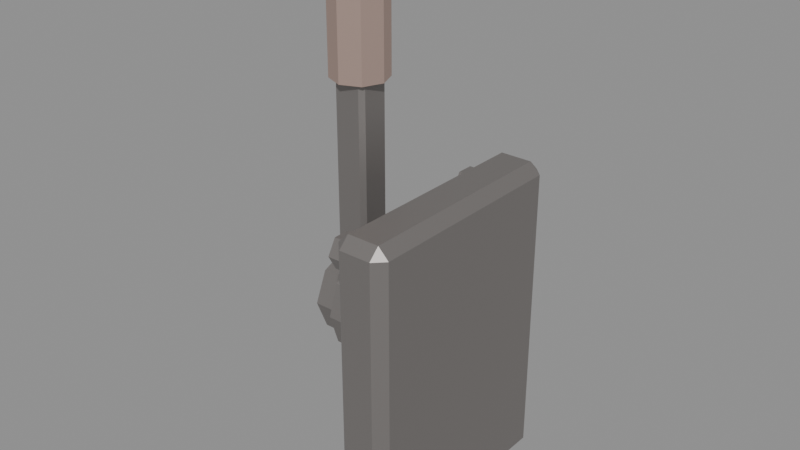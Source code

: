 # Source: DvergerGrinderLever.blend  (saved by Blender 5.2.45; exported with 4.5.12 LTS)
import bpy
from mathutils import Matrix  # noqa: F401  (used for matrix-valued properties, if any)

bpy.ops.wm.read_factory_settings(use_empty=True)
scene = bpy.context.scene
scene.name = 'Scene'

# ---- materials (node trees are filled in below, after node groups)
mat_lever = bpy.data.materials.new('Lever')
mat_levergrip = bpy.data.materials.new('LeverGrip')

# ---- material node trees
mat_lever.use_nodes = True; mat_lever.node_tree.nodes.clear()
_N = mat_lever.node_tree.nodes; _L = mat_lever.node_tree.links
n0 = _N.new('ShaderNodeBsdfPrincipled'); n0.name = 'Principled BSDF'; n0.location = (-200, 100)
n0.inputs[0].default_value = (0.3, 0.28, 0.27, 1.0)
n0.inputs[1].default_value = 0.7
n0.inputs[10].default_value = 0.005
n1 = _N.new('ShaderNodeOutputMaterial'); n1.name = 'Material Output'; n1.location = (200, 100)
_L.new(n0.outputs[0], n1.inputs[0])
n1.is_active_output = True
mat_levergrip.use_nodes = True; mat_levergrip.node_tree.nodes.clear()
_N = mat_levergrip.node_tree.nodes; _L = mat_levergrip.node_tree.links
n0 = _N.new('ShaderNodeBsdfPrincipled'); n0.name = 'Principled BSDF'; n0.location = (-200, 100)
n0.inputs[0].default_value = (0.6, 0.44, 0.38, 1.0)
n0.inputs[1].default_value = 0.7
n0.inputs[10].default_value = 0.005
n1 = _N.new('ShaderNodeOutputMaterial'); n1.name = 'Material Output'; n1.location = (200, 100)
_L.new(n0.outputs[0], n1.inputs[0])
n1.is_active_output = True

# ---- meshes
me_leverbase = bpy.data.meshes.new('LeverBase')
me_leverbase.from_pydata([(-0.475, -0.088, 0.5411), (-0.495, -0.088, 0.5411), (-0.475, -0.072, 0.5411), (-0.495, -0.072, 0.5411), (-0.475, -0.064, 0.555), (-0.495, -0.064, 0.555), (-0.47, -0.1, 0.525), (-0.47, -0.11, 0.535), (-0.48, -0.1, 0.535), (-0.47, -0.11, 0.815), (-0.47, -0.1, 0.825), (-0.48, -0.1, 0.815), (-0.47, 0.1, 0.525), (-0.48, 0.1, 0.535), (-0.47, 0.11, 0.535), (-0.47, 0.1, 0.825), (-0.47, 0.11, 0.815), (-0.48, 0.1, 0.815), (-0.44, -0.1, 0.525), (-0.43, -0.1, 0.535), (-0.44, -0.11, 0.535), (-0.44, -0.1, 0.825), (-0.44, -0.11, 0.815), (-0.43, -0.1, 0.815), (-0.44, 0.1, 0.525), (-0.44, 0.11, 0.535), (-0.43, 0.1, 0.535), (-0.44, 0.1, 0.825), (-0.43, 0.1, 0.815), (-0.44, 0.11, 0.815), (-0.495, -0.096, 0.555), (-0.475, -0.096, 0.555), (-0.495, -0.088, 0.5689), (-0.475, -0.088, 0.5689), (-0.495, -0.072, 0.5689), (-0.475, -0.072, 0.5689), (-0.495, -0.064, 0.795), (-0.475, -0.064, 0.795), (-0.495, -0.072, 0.7811), (-0.475, -0.072, 0.7811), (-0.495, -0.088, 0.7811), (-0.475, -0.088, 0.7811), (-0.495, -0.096, 0.795), (-0.475, -0.096, 0.795), (-0.495, -0.088, 0.8089), (-0.475, -0.088, 0.8089), (-0.495, -0.072, 0.8089), (-0.475, -0.072, 0.8089), (-0.495, 0.096, 0.555), (-0.475, 0.096, 0.555), (-0.495, 0.088, 0.5411), (-0.475, 0.088, 0.5411), (-0.495, 0.072, 0.5411), (-0.475, 0.072, 0.5411), (-0.495, 0.064, 0.555), (-0.475, 0.064, 0.555), (-0.495, 0.072, 0.5689), (-0.475, 0.072, 0.5689), (-0.495, 0.088, 0.5689), (-0.475, 0.088, 0.5689), (-0.495, 0.096, 0.795), (-0.475, 0.096, 0.795), (-0.495, 0.088, 0.7811), (-0.475, 0.088, 0.7811), (-0.495, 0.072, 0.7811), (-0.475, 0.072, 0.7811), (-0.495, 0.064, 0.795), (-0.475, 0.064, 0.795), (-0.495, 0.072, 0.8089), (-0.475, 0.072, 0.8089), (-0.495, 0.088, 0.8089), (-0.475, 0.088, 0.8089), (-0.54, 0.05, 0.7), (-0.48, 0.05, 0.7), (-0.54, 0.04045, 0.6706), (-0.48, 0.04045, 0.6706), (-0.54, 0.01545, 0.6524), (-0.48, 0.01545, 0.6524), (-0.54, -0.01545, 0.6524), (-0.48, -0.01545, 0.6524), (-0.54, -0.04045, 0.6706), (-0.48, -0.04045, 0.6706), (-0.54, -0.05, 0.7), (-0.48, -0.05, 0.7), (-0.54, -0.04045, 0.7294), (-0.48, -0.04045, 0.7294), (-0.54, -0.01545, 0.7476), (-0.48, -0.01545, 0.7476), (-0.54, 0.01545, 0.7476), (-0.48, 0.01545, 0.7476), (-0.54, 0.04045, 0.7294), (-0.48, 0.04045, 0.7294)], [], [(3, 2, 0, 1), (5, 4, 2, 3), (52, 53, 55, 54), (76, 77, 79, 78), (50, 51, 53, 52), (6, 7, 8), (9, 10, 11), (12, 13, 14), (15, 16, 17), (18, 19, 20), (21, 22, 23), (24, 25, 26), (27, 28, 29), (12, 6, 8, 13), (7, 9, 11, 8), (10, 15, 17, 11), (16, 14, 13, 17), (24, 12, 14, 25), (15, 27, 29, 16), (28, 26, 25, 29), (18, 24, 26, 19), (27, 21, 23, 28), (22, 20, 19, 23), (6, 18, 20, 7), (21, 10, 9, 22), (12, 24, 18, 6), (8, 11, 17, 13), (20, 22, 9, 7), (27, 15, 10, 21), (14, 16, 29, 25), (26, 28, 23, 19), (60, 61, 63, 62), (36, 37, 39, 38), (1, 0, 31, 30), (48, 49, 51, 50), (72, 73, 75, 74), (30, 31, 33, 32), (2, 4, 35, 33, 31, 0), (74, 75, 77, 76), (32, 33, 35, 34), (40, 41, 43, 42), (38, 39, 41, 40), (34, 35, 4, 5), (3, 1, 30, 32, 34, 5), (42, 43, 45, 44), (42, 44, 46, 36, 38, 40), (44, 45, 47, 46), (46, 47, 37, 36), (45, 43, 41, 39, 37, 47), (54, 55, 57, 56), (51, 49, 59, 57, 55, 53), (56, 57, 59, 58), (64, 65, 67, 66), (62, 63, 65, 64), (58, 59, 49, 48), (52, 54, 56, 58, 48, 50), (66, 67, 69, 68), (64, 66, 68, 70, 60, 62), (68, 69, 71, 70), (70, 71, 61, 60), (67, 65, 63, 61, 71, 69), (78, 79, 81, 80), (80, 81, 83, 82), (82, 83, 85, 84), (84, 85, 87, 86), (86, 87, 89, 88), (76, 78, 80, 82, 84, 86, 88, 90, 72, 74), (88, 89, 91, 90), (90, 91, 73, 72), (79, 77, 75, 73, 91, 89, 87, 85, 83, 81)])
_uv = me_leverbase.uv_layers.new(name='UVMap')
_uv.uv.foreach_set('vector', [0.3825, 0.9097, 0.4076, 0.9097, 0.4076, 0.9197, 0.3825, 0.9197, 0.3825, 0.8896, 0.4076, 0.8896, 0.4076, 0.9097, 0.3825, 0.9097, 0.5055, 0.9764, 0.4804, 0.9764, 0.4804, 0.959, 0.5055, 0.959, 0.4352, 0.9024, 0.5105, 0.9024, 0.5105, 0.9216, 0.4352, 0.9216, 0.9507, 0.5797, 0.9758, 0.5797, 0.9758, 0.5897, 0.9507, 0.5897, 0.4478, 0.3865, 0.4352, 0.3739, 0.4478, 0.3739, 0.4352, 0.02255, 0.4478, 0.01001, 0.4478, 0.02255, 0.02255, 0.3324, 0.01001, 0.3215, 0.02255, 0.3153, 0.2766, 0.7014, 0.2766, 0.714, 0.264, 0.7014, 0.6988, 0.783, 0.6988, 0.7704, 0.7113, 0.7704, 0.6988, 0.4065, 0.7113, 0.419, 0.6988, 0.419, 0.0602, 0.3324, 0.0602, 0.3153, 0.07275, 0.3215, 0.4478, 0.4065, 0.4478, 0.419, 0.4352, 0.419, 0.6988, 0.3865, 0.4478, 0.3865, 0.4478, 0.3739, 0.6988, 0.3739, 0.4352, 0.3739, 0.4352, 0.02255, 0.4478, 0.02255, 0.4478, 0.3739, 0.2766, 0.4505, 0.2766, 0.7014, 0.264, 0.7014, 0.264, 0.4505, 0.7113, 0.02255, 0.7113, 0.3739, 0.6988, 0.3739, 0.6988, 0.02255, 0.0602, 0.3324, 0.02255, 0.3324, 0.02255, 0.3153, 0.0602, 0.3153, 0.2766, 0.7014, 0.3142, 0.7014, 0.3142, 0.714, 0.2766, 0.714, 0.4478, 0.419, 0.4478, 0.7704, 0.4352, 0.7704, 0.4352, 0.419, 0.6988, 0.783, 0.4478, 0.783, 0.4478, 0.7704, 0.6988, 0.7704, 0.4478, 0.4065, 0.6988, 0.4065, 0.6988, 0.419, 0.4478, 0.419, 0.7113, 0.419, 0.7113, 0.7704, 0.6988, 0.7704, 0.6988, 0.419, 0.769, 0.3739, 0.7313, 0.3739, 0.7313, 0.3614, 0.769, 0.3614, 0.3142, 0.4505, 0.2766, 0.4505, 0.2766, 0.4379, 0.3142, 0.4379, 0.02255, 0.3324, 0.0602, 0.3324, 0.0602, 0.4567, 0.02255, 0.4567, 0.4478, 0.3739, 0.4478, 0.02255, 0.6988, 0.02255, 0.6988, 0.3739, 0.7313, 0.3614, 0.7313, 0.01001, 0.769, 0.01001, 0.769, 0.3614, 0.3142, 0.7014, 0.2766, 0.7014, 0.2766, 0.4505, 0.3142, 0.4505, 0.02255, 0.3153, 0.02255, 0.01001, 0.0602, 0.01001, 0.0602, 0.3153, 0.4478, 0.7704, 0.4478, 0.419, 0.6988, 0.419, 0.6988, 0.7704, 0.5306, 0.9491, 0.5556, 0.9491, 0.5556, 0.9692, 0.5306, 0.9692, 0.5757, 0.9491, 0.6008, 0.9491, 0.6008, 0.9692, 0.5757, 0.9692, 0.9605, 0.9741, 0.9354, 0.9741, 0.9354, 0.9567, 0.9605, 0.9567, 0.9507, 0.5597, 0.9758, 0.5597, 0.9758, 0.5797, 0.9507, 0.5797, 0.4352, 0.8291, 0.5105, 0.8291, 0.5105, 0.8671, 0.4352, 0.8671, 0.9605, 0.9567, 0.9354, 0.9567, 0.9354, 0.9393, 0.9605, 0.9393, 0.9511, 0.4466, 0.9337, 0.4366, 0.9337, 0.4165, 0.9511, 0.4065, 0.9685, 0.4165, 0.9685, 0.4366, 0.4352, 0.8671, 0.5105, 0.8671, 0.5105, 0.9024, 0.4352, 0.9024, 0.3342, 0.7085, 0.3342, 0.6835, 0.3543, 0.6835, 0.3543, 0.7085, 0.4076, 0.9744, 0.3825, 0.9744, 0.3825, 0.9571, 0.4076, 0.9571, 0.5757, 0.9692, 0.6008, 0.9692, 0.6008, 0.9791, 0.5757, 0.9791, 0.3825, 0.8795, 0.4076, 0.8795, 0.4076, 0.8896, 0.3825, 0.8896, 0.9528, 0.8792, 0.9702, 0.8892, 0.9702, 0.9093, 0.9528, 0.9193, 0.9354, 0.9093, 0.9354, 0.8892, 0.4076, 0.9571, 0.3825, 0.9571, 0.3825, 0.9397, 0.4076, 0.9397, 0.9307, 0.5796, 0.9133, 0.5897, 0.896, 0.5796, 0.896, 0.5596, 0.9133, 0.5495, 0.9307, 0.5596, 0.8844, 0.1781, 0.8844, 0.153, 0.9045, 0.153, 0.9045, 0.1781, 0.5757, 0.939, 0.6008, 0.939, 0.6008, 0.9491, 0.5757, 0.9491, 0.6674, 0.9554, 0.65, 0.9655, 0.6326, 0.9554, 0.6326, 0.9353, 0.65, 0.9253, 0.6674, 0.9353, 0.5055, 0.959, 0.4804, 0.959, 0.4804, 0.9416, 0.5055, 0.9416, 0.9337, 0.4968, 0.9337, 0.4767, 0.9511, 0.4667, 0.9685, 0.4767, 0.9685, 0.4968, 0.9511, 0.5068, 0.8844, 0.2232, 0.8844, 0.1981, 0.9045, 0.1981, 0.9045, 0.2232, 0.4603, 0.9764, 0.4352, 0.9764, 0.4352, 0.959, 0.4603, 0.959, 0.5306, 0.9692, 0.5556, 0.9692, 0.5556, 0.9791, 0.5306, 0.9791, 0.9507, 0.5495, 0.9758, 0.5495, 0.9758, 0.5597, 0.9507, 0.5597, 0.9457, 0.2911, 0.9284, 0.2811, 0.9284, 0.261, 0.9457, 0.251, 0.9631, 0.261, 0.9631, 0.2811, 0.4603, 0.959, 0.4352, 0.959, 0.4352, 0.9416, 0.4603, 0.9416, 0.9284, 0.3412, 0.9284, 0.3212, 0.9457, 0.3111, 0.9631, 0.3212, 0.9631, 0.3412, 0.9457, 0.3513, 0.3743, 0.7085, 0.3743, 0.6835, 0.3944, 0.6835, 0.3944, 0.7085, 0.5306, 0.939, 0.5556, 0.939, 0.5556, 0.9491, 0.5306, 0.9491, 0.9702, 0.8491, 0.9528, 0.8591, 0.9354, 0.8491, 0.9354, 0.829, 0.9528, 0.819, 0.9702, 0.829, 0.2412, 0.978, 0.1659, 0.978, 0.1659, 0.9552, 0.2412, 0.9552, 0.2412, 0.9552, 0.1659, 0.9552, 0.1659, 0.9184, 0.2412, 0.9184, 0.2412, 0.9184, 0.1659, 0.9184, 0.1659, 0.8815, 0.2412, 0.8815, 0.9029, 0.6474, 0.9782, 0.6474, 0.9782, 0.6788, 0.9029, 0.6788, 0.9029, 0.6788, 0.9782, 0.6788, 0.9782, 0.7176, 0.9029, 0.7176, 0.8856, 0.3645, 0.8487, 0.3764, 0.8118, 0.3645, 0.789, 0.3331, 0.789, 0.2943, 0.8118, 0.2629, 0.8487, 0.251, 0.8856, 0.2629, 0.9083, 0.2943, 0.9083, 0.3331, 0.9029, 0.7176, 0.9782, 0.7176, 0.9782, 0.749, 0.9029, 0.749, 0.4352, 0.803, 0.5105, 0.803, 0.5105, 0.8291, 0.4352, 0.8291, 0.3606, 0.8475, 0.3237, 0.8595, 0.2868, 0.8475, 0.264, 0.8161, 0.264, 0.7774, 0.2868, 0.746, 0.3237, 0.734, 0.3606, 0.746, 0.3834, 0.7774, 0.3834, 0.8161])
me_leverbase.materials.append(mat_lever)
me_leverbase.materials.append(mat_levergrip)
me_leverbase.update()
me_leverarm = bpy.data.meshes.new('LeverArm')
me_leverarm.from_pydata([(0.026, 0.0, 0.315), (0.026, 0.0, 0.205), (-0.02, 0.04, 0.0), (0.02, 0.04, 0.0), (-0.02, 0.02828, -0.02828), (0.02, 0.02828, -0.02828), (-0.02, 0.0, -0.04), (0.02, 0.0, -0.04), (-0.02, -0.02828, -0.02828), (0.02, -0.02828, -0.02828), (-0.02, -0.04, 0.0), (0.02, -0.04, 0.0), (-0.02, -0.02828, 0.02828), (0.02, -0.02828, 0.02828), (-0.02, 0.0, 0.04), (0.02, 0.0, 0.04), (-0.02, 0.02828, 0.02828), (0.02, 0.02828, 0.02828), (0.01838, 0.01838, 0.315), (0.01838, 0.01838, 0.205), (0.0, 0.026, 0.315), (0.0, 0.026, 0.205), (-0.012, -0.016, 0.206), (-0.012, -0.012, 0.21), (-0.016, -0.012, 0.206), (-0.012, -0.012, 0.0), (-0.012, -0.016, 0.004), (-0.016, -0.012, 0.004), (-0.012, 0.012, 0.0), (-0.016, 0.012, 0.004), (-0.012, 0.016, 0.004), (-0.012, 0.012, 0.21), (-0.012, 0.016, 0.206), (-0.016, 0.012, 0.206), (0.012, -0.012, 0.0), (0.016, -0.012, 0.004), (0.012, -0.016, 0.004), (0.012, -0.012, 0.21), (0.012, -0.016, 0.206), (0.016, -0.012, 0.206), (0.012, 0.012, 0.0), (0.012, 0.016, 0.004), (0.016, 0.012, 0.004), (0.012, 0.012, 0.21), (0.016, 0.012, 0.206), (0.012, 0.016, 0.206), (0.01838, -0.01838, 0.205), (0.01838, -0.01838, 0.315), (0.0, -0.026, 0.205), (0.0, -0.026, 0.315), (-0.01838, -0.01838, 0.205), (-0.01838, -0.01838, 0.315), (-0.026, 0.0, 0.205), (-0.026, 0.0, 0.315), (-0.01838, 0.01838, 0.205), (-0.01838, 0.01838, 0.315), (-0.022, -0.022, 0.31), (-0.022, -0.03, 0.318), (-0.03, -0.022, 0.318), (-0.022, -0.03, 0.332), (-0.022, -0.022, 0.34), (-0.03, -0.022, 0.332), (-0.022, 0.022, 0.31), (-0.03, 0.022, 0.318), (-0.022, 0.03, 0.318), (-0.022, 0.022, 0.34), (-0.022, 0.03, 0.332), (-0.03, 0.022, 0.332), (0.022, -0.022, 0.31), (0.03, -0.022, 0.318), (0.022, -0.03, 0.318), (0.022, -0.022, 0.34), (0.022, -0.03, 0.332), (0.03, -0.022, 0.332), (0.022, 0.022, 0.31), (0.022, 0.03, 0.318), (0.03, 0.022, 0.318), (0.022, 0.022, 0.34), (0.03, 0.022, 0.332), (0.022, 0.03, 0.332)], [], [(43, 44, 45), (22, 23, 24), (2, 3, 5, 4), (34, 40, 42, 35), (68, 74, 76, 69), (4, 5, 7, 6), (37, 38, 39), (77, 78, 79), (6, 7, 9, 8), (34, 35, 36), (56, 57, 58), (8, 9, 11, 10), (31, 32, 33), (10, 11, 13, 12), (28, 29, 30), (19, 18, 0, 1), (12, 13, 15, 14), (5, 3, 17, 15, 13, 11, 9, 7), (21, 20, 18, 19), (14, 15, 17, 16), (40, 41, 42), (25, 26, 27), (16, 17, 3, 2), (2, 4, 6, 8, 10, 12, 14, 16), (44, 42, 41, 45), (31, 43, 45, 32), (40, 28, 30, 41), (37, 23, 22, 38), (32, 30, 29, 33), (25, 34, 36, 26), (23, 31, 33, 24), (38, 36, 35, 39), (26, 22, 24, 27), (43, 37, 39, 44), (28, 25, 27, 29), (36, 38, 22, 26), (27, 24, 33, 29), (43, 31, 23, 37), (28, 40, 34, 25), (30, 32, 45, 41), (42, 44, 39, 35), (71, 72, 73), (1, 0, 47, 46), (68, 69, 70), (46, 47, 49, 48), (65, 66, 67), (48, 49, 51, 50), (62, 63, 64), (50, 51, 53, 52), (18, 20, 55, 53, 51, 49, 47, 0), (52, 53, 55, 54), (74, 75, 76), (59, 60, 61), (54, 55, 20, 21), (19, 1, 46, 48, 50, 52, 54, 21), (78, 76, 75, 79), (65, 77, 79, 66), (74, 62, 64, 75), (71, 60, 59, 72), (66, 64, 63, 67), (56, 68, 70, 57), (60, 65, 67, 61), (72, 70, 69, 73), (57, 59, 61, 58), (77, 71, 73, 78), (62, 56, 58, 63), (62, 74, 68, 56), (58, 61, 67, 63), (70, 72, 59, 57), (77, 65, 60, 71), (64, 66, 79, 75), (76, 78, 73, 69)])
me_leverarm.polygons.foreach_set('material_index', [0, 0, 0, 0, 1, 0, 0, 1, 0, 0, 1, 0, 0, 0, 0, 1, 0, 0, 1, 0, 0, 0, 0, 0, 0, 0, 0, 0, 0, 0, 0, 0, 0, 0, 0, 0, 0, 0, 0, 0, 0, 1, 1, 1, 1, 1, 1, 1, 1, 1, 1, 1, 1, 1, 1, 1, 1, 1, 1, 1, 1, 1, 1, 1, 1, 1, 1, 1, 1, 1, 1, 1])
_uv = me_leverarm.uv_layers.new(name='UVMap')
_uv.uv.foreach_set('vector', [0.3214, 0.01001, 0.3296, 0.01788, 0.3214, 0.02017, 0.407, 0.02017, 0.407, 0.01001, 0.4152, 0.01788, 0.7313, 0.819, 0.8134, 0.819, 0.8134, 0.877, 0.7313, 0.877, 0.1502, 0.4406, 0.101, 0.4406, 0.101, 0.4324, 0.1502, 0.4324, 0.07151, 0.4931, 0.07151, 0.5833, 0.05511, 0.5833, 0.05511, 0.4931, 0.7313, 0.877, 0.8134, 0.877, 0.8134, 0.935, 0.7313, 0.935, 0.3578, 0.01001, 0.3578, 0.02017, 0.3496, 0.01788, 0.1961, 0.6118, 0.2119, 0.5954, 0.2164, 0.6118, 0.9154, 0.935, 0.8334, 0.935, 0.8334, 0.877, 0.9154, 0.877, 0.4034, 0.7422, 0.4092, 0.734, 0.415, 0.7422, 0.9076, 0.02641, 0.8844, 0.02641, 0.896, 0.01001, 0.9154, 0.877, 0.8334, 0.877, 0.8334, 0.819, 0.9154, 0.819, 0.2722, 0.01001, 0.2722, 0.02017, 0.264, 0.01788, 0.99, 0.01001, 0.99, 0.09202, 0.9276, 0.09202, 0.9276, 0.01001, 0.0216, 0.6771, 0.0158, 0.6853, 0.01001, 0.6771, 0.3342, 0.6634, 0.3342, 0.4379, 0.3719, 0.4379, 0.3719, 0.6634, 0.5306, 0.803, 0.6126, 0.803, 0.6126, 0.861, 0.5306, 0.861, 0.061, 0.8577, 0.01661, 0.8133, 0.01661, 0.7505, 0.061, 0.7061, 0.1238, 0.7061, 0.1682, 0.7505, 0.1682, 0.8133, 0.1238, 0.8577, 0.769, 0.6274, 0.769, 0.4108, 0.8067, 0.4065, 0.8067, 0.6231, 0.5306, 0.861, 0.6126, 0.861, 0.6126, 0.919, 0.5306, 0.919, 0.0216, 0.6279, 0.01001, 0.6279, 0.0158, 0.6197, 0.4034, 0.7914, 0.415, 0.7914, 0.4092, 0.7996, 0.9276, 0.194, 0.9276, 0.112, 0.99, 0.112, 0.99, 0.194, 0.8385, 0.799, 0.7757, 0.799, 0.7313, 0.7546, 0.7313, 0.6918, 0.7757, 0.6474, 0.8385, 0.6474, 0.8829, 0.6918, 0.8829, 0.7546, 0.101, 0.01821, 0.101, 0.4324, 0.09276, 0.4324, 0.09276, 0.01821, 0.2722, 0.01001, 0.3214, 0.01001, 0.3214, 0.02017, 0.2722, 0.02017, 0.0216, 0.6279, 0.0216, 0.6771, 0.01001, 0.6771, 0.01001, 0.6279, 0.3578, 0.01001, 0.407, 0.01001, 0.407, 0.02017, 0.3578, 0.02017, 0.244, 0.01001, 0.244, 0.4242, 0.2358, 0.4242, 0.2358, 0.01001, 0.4034, 0.7914, 0.4034, 0.7422, 0.415, 0.7422, 0.415, 0.7914, 0.8267, 0.5987, 0.8759, 0.5987, 0.8759, 0.6069, 0.8267, 0.6069, 0.1584, 0.01821, 0.1584, 0.4324, 0.1502, 0.4324, 0.1502, 0.01821, 0.1784, 0.4242, 0.1784, 0.01001, 0.1866, 0.01001, 0.1866, 0.4242, 0.101, 0.01001, 0.1502, 0.01001, 0.1502, 0.01821, 0.101, 0.01821, 0.2358, 0.4324, 0.1866, 0.4324, 0.1866, 0.4242, 0.2358, 0.4242, 0.3578, 0.4179, 0.3578, 0.02017, 0.407, 0.02017, 0.407, 0.4179, 0.1866, 0.4242, 0.1866, 0.01001, 0.2358, 0.01001, 0.2358, 0.4242, 0.8759, 0.5495, 0.8759, 0.5987, 0.8267, 0.5987, 0.8267, 0.5495, 0.0216, 0.6771, 0.0216, 0.6279, 0.0564, 0.6279, 0.0564, 0.6771, 0.2722, 0.4179, 0.2722, 0.02017, 0.3214, 0.02017, 0.3214, 0.4179, 0.101, 0.4324, 0.101, 0.01821, 0.1502, 0.01821, 0.1502, 0.4324, 0.1961, 0.559, 0.2164, 0.559, 0.2119, 0.5754, 0.3719, 0.6634, 0.3719, 0.4379, 0.4096, 0.4379, 0.4096, 0.6634, 0.9076, 0.1166, 0.896, 0.133, 0.8844, 0.1166, 0.789, 0.2266, 0.789, 0.01001, 0.8267, 0.01436, 0.8267, 0.2309, 0.1961, 0.702, 0.2164, 0.702, 0.2119, 0.7184, 0.8267, 0.2309, 0.8267, 0.01436, 0.8644, 0.01001, 0.8644, 0.2266, 0.8499, 0.5131, 0.8383, 0.5295, 0.8267, 0.5131, 0.09276, 0.6861, 0.09276, 0.4606, 0.1305, 0.4606, 0.1305, 0.6861, 0.3625, 0.9492, 0.3337, 0.978, 0.2929, 0.978, 0.264, 0.9492, 0.264, 0.9084, 0.2929, 0.8795, 0.3337, 0.8795, 0.3625, 0.9084, 0.1305, 0.6861, 0.1305, 0.4606, 0.1682, 0.4606, 0.1682, 0.6861, 0.8499, 0.4229, 0.8267, 0.4229, 0.8383, 0.4065, 0.2164, 0.4688, 0.1961, 0.4688, 0.2119, 0.4524, 0.7313, 0.6231, 0.7313, 0.4065, 0.769, 0.4108, 0.769, 0.6274, 0.7049, 0.8828, 0.6837, 0.9053, 0.6538, 0.8978, 0.6326, 0.8647, 0.6326, 0.8255, 0.6538, 0.803, 0.6837, 0.8105, 0.7049, 0.8435, 0.02641, 0.5833, 0.05511, 0.5833, 0.05511, 0.5997, 0.02641, 0.5997, 0.1961, 0.702, 0.1961, 0.6118, 0.2164, 0.6118, 0.2164, 0.702, 0.8499, 0.4229, 0.8499, 0.5131, 0.8267, 0.5131, 0.8267, 0.4229, 0.1961, 0.559, 0.1961, 0.4688, 0.2164, 0.4688, 0.2164, 0.559, 0.1961, 0.7384, 0.2248, 0.7384, 0.2248, 0.7548, 0.1961, 0.7548, 0.9076, 0.02641, 0.9076, 0.1166, 0.8844, 0.1166, 0.8844, 0.02641, 0.01661, 0.9679, 0.1068, 0.9679, 0.1068, 0.9843, 0.01661, 0.9843, 0.02641, 0.4767, 0.05511, 0.4767, 0.05511, 0.4931, 0.02641, 0.4931, 0.2248, 0.8615, 0.1961, 0.8615, 0.1961, 0.8451, 0.2248, 0.8451, 0.01001, 0.5833, 0.01001, 0.4931, 0.02641, 0.4931, 0.02641, 0.5833, 0.2412, 0.7548, 0.2412, 0.8451, 0.2248, 0.8451, 0.2248, 0.7548, 0.8499, 0.5131, 0.8499, 0.4229, 0.9137, 0.4229, 0.9137, 0.5131, 0.2248, 0.8451, 0.1961, 0.8451, 0.1961, 0.7548, 0.2248, 0.7548, 0.244, 0.559, 0.2164, 0.559, 0.2164, 0.4688, 0.244, 0.4688, 0.1068, 0.8777, 0.1068, 0.9679, 0.01661, 0.9679, 0.01661, 0.8777, 0.244, 0.702, 0.2164, 0.702, 0.2164, 0.6118, 0.244, 0.6118, 0.05511, 0.5833, 0.02641, 0.5833, 0.02641, 0.4931, 0.05511, 0.4931])
me_leverarm.materials.append(mat_lever)
me_leverarm.materials.append(mat_levergrip)
me_leverarm.update()

# ---- objects
ob_leverbase = bpy.data.objects.new('LeverBase', me_leverbase)
ob_leverarm = bpy.data.objects.new('LeverArm', me_leverarm)
ob_levergrip = bpy.data.objects.new('LeverGrip', None)
ob_levermodel = bpy.data.objects.new('LeverModel', None)

# ---- transforms, parenting, visibility, modifiers, constraints
ob_leverbase.parent = ob_levermodel
ob_leverbase.location = (0.0, 0.0, 0.0)
ob_leverarm.parent = ob_levermodel
ob_leverarm.location = (-0.545, 0.0, 0.7)
ob_levergrip.parent = ob_levermodel
ob_levergrip.location = (-0.545, 0.0, 0.97)
ob_levermodel.location = (0.0, 0.0, 0.0)

# ---- collection membership
scene.collection.objects.link(ob_leverbase)
scene.collection.objects.link(ob_leverarm)
scene.collection.objects.link(ob_levergrip)
scene.collection.objects.link(ob_levermodel)

# ---- scene / render settings (as saved in the file)
scene.frame_start = 1; scene.frame_end = 250; scene.frame_set(1)
scene.render.engine = 'BLENDER_EEVEE_NEXT'
scene.render.bake_bias = 0.0
scene.render.bake_samples = 0
scene.render.compositor_device = 'GPU'
scene.eevee.use_volume_custom_range = False
scene.eevee.fast_gi_thickness_near = 0.1
scene.eevee.fast_gi_thickness_far = 0.0
scene.eevee.ray_tracing_options.screen_trace_thickness = 0.1
bpy.context.view_layer.update()

# ---- added for rendering (the .blend has no active camera and no usable light): camera, sun + grey world if the file has none
cam_auto = bpy.data.cameras.new('AutoCamera')
cam_auto.lens = 50.0
cam_auto.sensor_width = 36.0
cam_auto.clip_end = 1000.0
ob_auto_camera = bpy.data.objects.new('AutoCamera', cam_auto)
scene.collection.objects.link(ob_auto_camera)
ob_auto_camera.location = (0.0327326, -0.642279, 1.21069)
ob_auto_camera.rotation_euler = (1.09748, -7.21219e-08, 0.694738)
scene.camera = ob_auto_camera
light_auto_sun = bpy.data.lights.new('AutoSun', 'SUN')
light_auto_sun.energy = 3.0
light_auto_sun.angle = 0.0523599
ob_auto_sun = bpy.data.objects.new('AutoSun', light_auto_sun)
scene.collection.objects.link(ob_auto_sun)
ob_auto_sun.rotation_euler = (0.872665, 0.174533, 0.523599)
if scene.world is None:
    world_auto = bpy.data.worlds.new('AutoWorld')
    world_auto.color = (0.3, 0.3, 0.3)
    scene.world = world_auto
bpy.context.view_layer.update()
